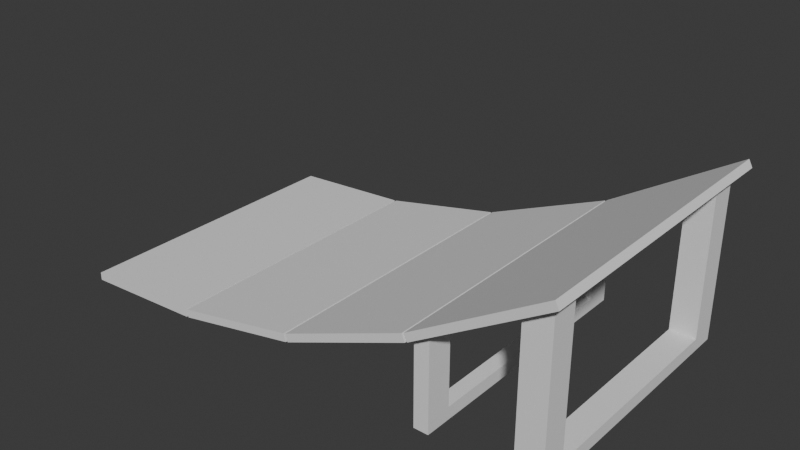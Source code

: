 # Source: untitled.blend  (saved by Blender 4.2.66; exported with 4.5.12 LTS)
import bpy
from mathutils import Matrix  # noqa: F401  (used for matrix-valued properties, if any)

bpy.ops.wm.read_factory_settings(use_empty=True)
scene = bpy.context.scene
scene.name = 'Scene'

# ---- collections
col_collection = bpy.data.collections.new('Collection'); scene.collection.children.link(col_collection)

# ---- world
world_world = bpy.data.worlds.new('World'); scene.world = world_world
world_world.use_nodes = True; world_world.node_tree.nodes.clear()
_N = world_world.node_tree.nodes; _L = world_world.node_tree.links
n0 = _N.new('ShaderNodeOutputWorld'); n0.name = 'World Output'; n0.location = (300, 300)
n1 = _N.new('ShaderNodeBackground'); n1.name = 'Background'; n1.location = (10, 300)
n1.inputs[0].default_value = (0.05088, 0.05088, 0.05088, 1.0)
_L.new(n1.outputs[0], n0.inputs[0])
n0.is_active_output = True
world_world.color = (0.05088, 0.05088, 0.05088)
world_world.use_sun_shadow = False
world_world.sun_shadow_jitter_overblur = 0.0

# ---- meshes
me_plane_001 = bpy.data.meshes.new('Plane.001')
me_plane_001.from_pydata([(-1.745, -1.0, 0.0), (1.745, -1.0, 1.126), (-1.745, 1.0, 0.0), (1.745, 1.0, 1.126), (-1.745, 1.0, 0.0536), (-1.745, -1.0, 0.0536), (1.72, -1.0, 1.174), (1.72, 1.0, 1.174), (-0.8644, -1.0, 0.05641), (-0.8807, -1.0, 0.05423), (0.007625, -1.0, 0.2378), (-0.008072, -1.0, 0.233), (0.8796, -1.0, 0.6007), (0.8649, -1.0, 0.5932), (0.8649, 1.0, 0.5932), (0.8796, 1.0, 0.6007), (-0.008072, 1.0, 0.233), (0.007625, 1.0, 0.2378), (-0.8807, 1.0, 0.05423), (-0.8644, 1.0, 0.05641), (0.8427, -1.0, 0.642), (0.8573, -1.0, 0.6494), (-0.8697, 1.0, 0.1097), (-0.886, 1.0, 0.1076), (-0.886, -1.0, 0.1076), (-0.8697, -1.0, 0.1097), (-0.02297, -1.0, 0.2845), (-0.007273, -1.0, 0.2893), (0.8573, 1.0, 0.6494), (0.8427, 1.0, 0.642), (-0.007273, 1.0, 0.2893), (-0.02297, 1.0, 0.2845)], [], [(3, 15, 28, 7), (8, 11, 26, 25), (10, 13, 20, 27), (12, 1, 6, 21), (27, 20, 29, 30), (25, 26, 31, 22), (5, 24, 23, 4), (21, 6, 7, 28), (2, 0, 5, 4), (14, 17, 30, 29), (16, 19, 22, 31), (1, 3, 7, 6), (18, 2, 4, 23), (9, 18, 23, 24), (19, 8, 25, 22), (11, 16, 31, 26), (17, 10, 27, 30), (15, 12, 21, 28), (13, 14, 29, 20), (0, 9, 24, 5)])
_uv = me_plane_001.uv_layers.new(name='UVMap')
_uv.uv.foreach_set('vector', [1.0, 1.0, 0.752, 1.0, 0.752, 1.0, 1.0, 1.0, 0.2523, 0.0, 0.4977, 0.0, 0.4977, 0.0, 0.2523, 0.0, 0.5022, 0.0, 0.7478, 0.0, 0.7478, 0.0, 0.5022, 0.0, 0.752, 0.0, 1.0, 0.0, 1.0, 0.0, 0.752, 0.0, 0.5022, 0.0, 0.7478, 0.0, 0.7478, 1.0, 0.5022, 1.0, 0.2523, 0.0, 0.4977, 0.0, 0.4977, 1.0, 0.2523, 1.0, 0.0, 0.0, 0.2476, 0.0, 0.2476, 1.0, 0.0, 1.0, 0.752, 0.0, 1.0, 0.0, 1.0, 1.0, 0.752, 1.0, 0.0, 1.0, 0.0, 0.0, 0.0, 0.0, 0.0, 1.0, 0.7478, 1.0, 0.5022, 1.0, 0.5022, 1.0, 0.7478, 1.0, 0.4977, 1.0, 0.2523, 1.0, 0.2523, 1.0, 0.4977, 1.0, 1.0, 0.0, 1.0, 1.0, 1.0, 1.0, 1.0, 0.0, 0.2476, 1.0, 0.0, 1.0, 0.0, 1.0, 0.2476, 1.0, 0.2476, 0.0, 0.2476, 1.0, 0.2476, 1.0, 0.2476, 0.0, 0.2523, 1.0, 0.2523, 0.0, 0.2523, 0.0, 0.2523, 1.0, 0.4977, 0.0, 0.4977, 1.0, 0.4977, 1.0, 0.4977, 0.0, 0.5022, 1.0, 0.5022, 0.0, 0.5022, 0.0, 0.5022, 1.0, 0.752, 1.0, 0.752, 0.0, 0.752, 0.0, 0.752, 1.0, 0.7478, 0.0, 0.7478, 1.0, 0.7478, 1.0, 0.7478, 0.0, 0.0, 0.0, 0.2476, 0.0, 0.2476, 0.0, 0.0, 0.0])
me_plane_001.update()
me_cube_010 = bpy.data.meshes.new('Cube.010')
me_cube_010.from_pydata([(-1.0, -1.0, -1.0), (-1.0, -1.0, 6.889), (-1.0, 1.0, -1.0), (-1.0, 1.0, 6.889), (1.0, -1.0, -1.0), (1.0, -1.0, 7.473), (1.0, 1.0, -1.0), (1.0, 1.0, 7.473), (-1.0, -1.0, -0.3225), (-1.0, 1.0, -0.3225), (1.0, 1.0, -0.3225), (1.0, -1.0, -0.3225), (-1.0, 9.288, -0.3225), (-1.0, 9.288, -1.0), (1.0, 9.288, -1.0), (1.0, 9.288, -0.3225), (-1.0, 19.58, -1.0), (-1.0, 19.58, 6.889), (-1.0, 17.58, -1.0), (-1.0, 17.58, 6.889), (1.0, 19.58, -1.0), (1.0, 19.58, 7.473), (1.0, 17.58, -1.0), (1.0, 17.58, 7.473), (-1.0, 19.58, -0.3225), (-1.0, 17.58, -0.3225), (1.0, 17.58, -0.3225), (1.0, 19.58, -0.3225)], [], [(8, 1, 3, 9), (9, 3, 7, 10), (10, 7, 5, 11), (11, 5, 1, 8), (4, 11, 8, 0), (6, 10, 11, 4), (10, 6, 14, 15), (0, 8, 9, 2), (9, 10, 15, 12), (2, 9, 12, 13), (24, 25, 19, 17), (25, 26, 23, 19), (26, 27, 21, 23), (27, 24, 17, 21), (20, 16, 24, 27), (22, 20, 27, 26), (26, 15, 14, 22), (16, 18, 25, 24), (25, 12, 15, 26), (18, 13, 12, 25)])
_uv = me_cube_010.uv_layers.new(name='UVMap')
_uv.uv.foreach_set('vector', [0.3957, 0.0, 0.625, 0.0, 0.625, 0.25, 0.3957, 0.25, 0.3957, 0.25, 0.625, 0.25, 0.625, 0.5, 0.3957, 0.5, 0.3957, 0.5, 0.625, 0.5, 0.625, 0.75, 0.3957, 0.75, 0.3957, 0.75, 0.625, 0.75, 0.625, 1.0, 0.3957, 1.0, 0.375, 0.75, 0.3957, 0.75, 0.3957, 1.0, 0.375, 1.0, 0.375, 0.5, 0.3957, 0.5, 0.3957, 0.75, 0.375, 0.75, 0.3957, 0.5, 0.375, 0.5, 0.375, 0.5, 0.3957, 0.5, 0.375, 0.0, 0.3957, 0.0, 0.3957, 0.25, 0.375, 0.25, 0.3957, 0.25, 0.3957, 0.5, 0.3957, 0.5, 0.3957, 0.25, 0.375, 0.25, 0.3957, 0.25, 0.3957, 0.25, 0.375, 0.25, 0.3957, 0.0, 0.3957, 0.25, 0.625, 0.25, 0.625, 0.0, 0.3957, 0.25, 0.3957, 0.5, 0.625, 0.5, 0.625, 0.25, 0.3957, 0.5, 0.3957, 0.75, 0.625, 0.75, 0.625, 0.5, 0.3957, 0.75, 0.3957, 1.0, 0.625, 1.0, 0.625, 0.75, 0.375, 0.75, 0.375, 1.0, 0.3957, 1.0, 0.3957, 0.75, 0.375, 0.5, 0.375, 0.75, 0.3957, 0.75, 0.3957, 0.5, 0.3957, 0.5, 0.3957, 0.5, 0.375, 0.5, 0.375, 0.5, 0.375, 0.0, 0.375, 0.25, 0.3957, 0.25, 0.3957, 0.0, 0.3957, 0.25, 0.3957, 0.25, 0.3957, 0.5, 0.3957, 0.5, 0.375, 0.25, 0.375, 0.25, 0.3957, 0.25, 0.3957, 0.25])
me_cube_010.update()
me_cube_011 = bpy.data.meshes.new('Cube.011')
me_cube_011.from_pydata([(-1.0, -4.56, -1.0), (-1.0, -4.56, 7.315), (-1.0, -1.868, -1.0), (-1.0, -1.868, 7.315), (1.0, -4.56, -1.0), (1.0, -4.56, 7.914), (1.0, -1.868, -1.0), (1.0, -1.868, 7.914), (-1.0, -4.56, 0.1852), (-1.0, -1.868, 0.1852), (1.0, -1.868, 0.1852), (1.0, -4.56, 0.1852), (-1.0, 9.288, 0.1852), (-1.0, 9.288, -1.0), (1.0, 9.288, -1.0), (1.0, 9.288, 0.1852), (-1.0, 23.14, -1.0), (-1.0, 23.14, 7.315), (-1.0, 20.44, -1.0), (-1.0, 20.44, 7.315), (1.0, 23.14, -1.0), (1.0, 23.14, 7.914), (1.0, 20.44, -1.0), (1.0, 20.44, 7.914), (-1.0, 23.14, 0.1852), (-1.0, 20.44, 0.1852), (1.0, 20.44, 0.1852), (1.0, 23.14, 0.1852)], [], [(8, 1, 3, 9), (9, 3, 7, 10), (10, 7, 5, 11), (11, 5, 1, 8), (4, 11, 8, 0), (6, 10, 11, 4), (10, 6, 14, 15), (0, 8, 9, 2), (9, 10, 15, 12), (2, 9, 12, 13), (24, 25, 19, 17), (25, 26, 23, 19), (26, 27, 21, 23), (27, 24, 17, 21), (20, 16, 24, 27), (22, 20, 27, 26), (26, 15, 14, 22), (16, 18, 25, 24), (25, 12, 15, 26), (18, 13, 12, 25)])
_uv = me_cube_011.uv_layers.new(name='UVMap')
_uv.uv.foreach_set('vector', [0.3957, 0.0, 0.625, 0.0, 0.625, 0.25, 0.3957, 0.25, 0.3957, 0.25, 0.625, 0.25, 0.625, 0.5, 0.3957, 0.5, 0.3957, 0.5, 0.625, 0.5, 0.625, 0.75, 0.3957, 0.75, 0.3957, 0.75, 0.625, 0.75, 0.625, 1.0, 0.3957, 1.0, 0.375, 0.75, 0.3957, 0.75, 0.3957, 1.0, 0.375, 1.0, 0.375, 0.5, 0.3957, 0.5, 0.3957, 0.75, 0.375, 0.75, 0.3957, 0.5, 0.375, 0.5, 0.375, 0.5, 0.3957, 0.5, 0.375, 0.0, 0.3957, 0.0, 0.3957, 0.25, 0.375, 0.25, 0.3957, 0.25, 0.3957, 0.5, 0.3957, 0.5, 0.3957, 0.25, 0.375, 0.25, 0.3957, 0.25, 0.3957, 0.25, 0.375, 0.25, 0.3957, 0.0, 0.3957, 0.25, 0.625, 0.25, 0.625, 0.0, 0.3957, 0.25, 0.3957, 0.5, 0.625, 0.5, 0.625, 0.25, 0.3957, 0.5, 0.3957, 0.75, 0.625, 0.75, 0.625, 0.5, 0.3957, 0.75, 0.3957, 1.0, 0.625, 1.0, 0.625, 0.75, 0.375, 0.75, 0.375, 1.0, 0.3957, 1.0, 0.3957, 0.75, 0.375, 0.5, 0.375, 0.75, 0.3957, 0.75, 0.3957, 0.5, 0.3957, 0.5, 0.3957, 0.5, 0.375, 0.5, 0.375, 0.5, 0.375, 0.0, 0.375, 0.25, 0.3957, 0.25, 0.3957, 0.0, 0.3957, 0.25, 0.3957, 0.25, 0.3957, 0.5, 0.3957, 0.5, 0.375, 0.25, 0.375, 0.25, 0.3957, 0.25, 0.3957, 0.25])
me_cube_011.update()

# ---- objects
ob_plane = bpy.data.objects.new('Plane', me_plane_001)
ob_cube = bpy.data.objects.new('Cube', me_cube_010)
ob_cube_001 = bpy.data.objects.new('Cube.001', me_cube_011)

# ---- transforms, parenting, visibility, modifiers, constraints
ob_plane.location = (0.0, 0.0, 0.0)
ob_cube.location = (1.583, -0.8194, 0.1254)
ob_cube.scale = (0.08823, 0.08823, 0.1264)
ob_cube_001.location = (0.9005, -0.6088, 0.07137)
ob_cube_001.scale = (0.05019, 0.06554, 0.07191)

# ---- collection membership
col_collection.objects.link(ob_plane)
col_collection.objects.link(ob_cube)
col_collection.objects.link(ob_cube_001)

# ---- scene / render settings (as saved in the file)
scene.frame_start = 1; scene.frame_end = 250; scene.frame_set(1)
scene.render.engine = 'BLENDER_EEVEE_NEXT'
scene.cycles.sampling_pattern = 'TABULATED_SOBOL'
scene.eevee.ray_tracing_options.trace_max_roughness = 0.0
bpy.context.view_layer.update()

# ---- added for rendering (the .blend has no active camera and no usable light): camera, sun
cam_auto = bpy.data.cameras.new('AutoCamera')
cam_auto.lens = 50.0
cam_auto.sensor_width = 36.0
cam_auto.clip_end = 1000.0
ob_auto_camera = bpy.data.objects.new('AutoCamera', cam_auto)
scene.collection.objects.link(ob_auto_camera)
ob_auto_camera.location = (3.87711, -4.65253, 3.68807)
ob_auto_camera.rotation_euler = (1.09748, -7.21219e-08, 0.694738)
scene.camera = ob_auto_camera
light_auto_sun = bpy.data.lights.new('AutoSun', 'SUN')
light_auto_sun.energy = 3.0
light_auto_sun.angle = 0.0523599
ob_auto_sun = bpy.data.objects.new('AutoSun', light_auto_sun)
scene.collection.objects.link(ob_auto_sun)
ob_auto_sun.rotation_euler = (0.872665, 0.174533, 0.523599)
bpy.context.view_layer.update()
